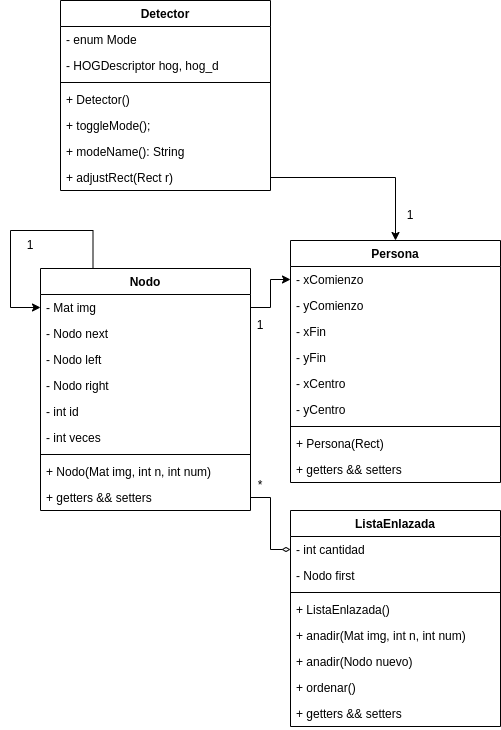

The diagram above was exported from draw.io. Its source (the exported page's mxGraphModel, read from the mxfile embedded in the PNG):
<mxGraphModel dx="1585" dy="754" grid="1" gridSize="10" guides="1" tooltips="1" connect="1" arrows="1" fold="1" page="1" pageScale="1" pageWidth="827" pageHeight="1169" math="0" shadow="0">
  <root>
    <mxCell id="0" />
    <mxCell id="1" parent="0" />
    <mxCell id="e4RA2HmrFaNk5CQqTDcv-1" value="Detector" style="swimlane;fontStyle=1;align=center;verticalAlign=top;childLayout=stackLayout;horizontal=1;startSize=26;horizontalStack=0;resizeParent=1;resizeParentMax=0;resizeLast=0;collapsible=1;marginBottom=0;" vertex="1" parent="1">
      <mxGeometry x="10" y="140" width="210" height="190" as="geometry" />
    </mxCell>
    <mxCell id="e4RA2HmrFaNk5CQqTDcv-2" value="- enum Mode" style="text;strokeColor=none;fillColor=none;align=left;verticalAlign=top;spacingLeft=4;spacingRight=4;overflow=hidden;rotatable=0;points=[[0,0.5],[1,0.5]];portConstraint=eastwest;" vertex="1" parent="e4RA2HmrFaNk5CQqTDcv-1">
      <mxGeometry y="26" width="210" height="26" as="geometry" />
    </mxCell>
    <mxCell id="e4RA2HmrFaNk5CQqTDcv-5" value="- HOGDescriptor hog, hog_d" style="text;strokeColor=none;fillColor=none;align=left;verticalAlign=top;spacingLeft=4;spacingRight=4;overflow=hidden;rotatable=0;points=[[0,0.5],[1,0.5]];portConstraint=eastwest;" vertex="1" parent="e4RA2HmrFaNk5CQqTDcv-1">
      <mxGeometry y="52" width="210" height="26" as="geometry" />
    </mxCell>
    <mxCell id="e4RA2HmrFaNk5CQqTDcv-3" value="" style="line;strokeWidth=1;fillColor=none;align=left;verticalAlign=middle;spacingTop=-1;spacingLeft=3;spacingRight=3;rotatable=0;labelPosition=right;points=[];portConstraint=eastwest;" vertex="1" parent="e4RA2HmrFaNk5CQqTDcv-1">
      <mxGeometry y="78" width="210" height="8" as="geometry" />
    </mxCell>
    <mxCell id="e4RA2HmrFaNk5CQqTDcv-4" value="+ Detector()" style="text;strokeColor=none;fillColor=none;align=left;verticalAlign=top;spacingLeft=4;spacingRight=4;overflow=hidden;rotatable=0;points=[[0,0.5],[1,0.5]];portConstraint=eastwest;" vertex="1" parent="e4RA2HmrFaNk5CQqTDcv-1">
      <mxGeometry y="86" width="210" height="26" as="geometry" />
    </mxCell>
    <mxCell id="e4RA2HmrFaNk5CQqTDcv-8" value="+ toggleMode();" style="text;strokeColor=none;fillColor=none;align=left;verticalAlign=top;spacingLeft=4;spacingRight=4;overflow=hidden;rotatable=0;points=[[0,0.5],[1,0.5]];portConstraint=eastwest;" vertex="1" parent="e4RA2HmrFaNk5CQqTDcv-1">
      <mxGeometry y="112" width="210" height="26" as="geometry" />
    </mxCell>
    <mxCell id="e4RA2HmrFaNk5CQqTDcv-7" value="+ modeName(): String" style="text;strokeColor=none;fillColor=none;align=left;verticalAlign=top;spacingLeft=4;spacingRight=4;overflow=hidden;rotatable=0;points=[[0,0.5],[1,0.5]];portConstraint=eastwest;" vertex="1" parent="e4RA2HmrFaNk5CQqTDcv-1">
      <mxGeometry y="138" width="210" height="26" as="geometry" />
    </mxCell>
    <mxCell id="e4RA2HmrFaNk5CQqTDcv-6" value="+ adjustRect(Rect r)" style="text;strokeColor=none;fillColor=none;align=left;verticalAlign=top;spacingLeft=4;spacingRight=4;overflow=hidden;rotatable=0;points=[[0,0.5],[1,0.5]];portConstraint=eastwest;" vertex="1" parent="e4RA2HmrFaNk5CQqTDcv-1">
      <mxGeometry y="164" width="210" height="26" as="geometry" />
    </mxCell>
    <mxCell id="e4RA2HmrFaNk5CQqTDcv-9" value="Persona" style="swimlane;fontStyle=1;align=center;verticalAlign=top;childLayout=stackLayout;horizontal=1;startSize=26;horizontalStack=0;resizeParent=1;resizeParentMax=0;resizeLast=0;collapsible=1;marginBottom=0;" vertex="1" parent="1">
      <mxGeometry x="240" y="380" width="210" height="242" as="geometry" />
    </mxCell>
    <mxCell id="e4RA2HmrFaNk5CQqTDcv-10" value="- xComienzo" style="text;strokeColor=none;fillColor=none;align=left;verticalAlign=top;spacingLeft=4;spacingRight=4;overflow=hidden;rotatable=0;points=[[0,0.5],[1,0.5]];portConstraint=eastwest;" vertex="1" parent="e4RA2HmrFaNk5CQqTDcv-9">
      <mxGeometry y="26" width="210" height="26" as="geometry" />
    </mxCell>
    <mxCell id="e4RA2HmrFaNk5CQqTDcv-17" value="- yComienzo" style="text;strokeColor=none;fillColor=none;align=left;verticalAlign=top;spacingLeft=4;spacingRight=4;overflow=hidden;rotatable=0;points=[[0,0.5],[1,0.5]];portConstraint=eastwest;" vertex="1" parent="e4RA2HmrFaNk5CQqTDcv-9">
      <mxGeometry y="52" width="210" height="26" as="geometry" />
    </mxCell>
    <mxCell id="e4RA2HmrFaNk5CQqTDcv-19" value="- xFin" style="text;strokeColor=none;fillColor=none;align=left;verticalAlign=top;spacingLeft=4;spacingRight=4;overflow=hidden;rotatable=0;points=[[0,0.5],[1,0.5]];portConstraint=eastwest;" vertex="1" parent="e4RA2HmrFaNk5CQqTDcv-9">
      <mxGeometry y="78" width="210" height="26" as="geometry" />
    </mxCell>
    <mxCell id="e4RA2HmrFaNk5CQqTDcv-20" value="- yFin" style="text;strokeColor=none;fillColor=none;align=left;verticalAlign=top;spacingLeft=4;spacingRight=4;overflow=hidden;rotatable=0;points=[[0,0.5],[1,0.5]];portConstraint=eastwest;" vertex="1" parent="e4RA2HmrFaNk5CQqTDcv-9">
      <mxGeometry y="104" width="210" height="26" as="geometry" />
    </mxCell>
    <mxCell id="e4RA2HmrFaNk5CQqTDcv-18" value="- xCentro" style="text;strokeColor=none;fillColor=none;align=left;verticalAlign=top;spacingLeft=4;spacingRight=4;overflow=hidden;rotatable=0;points=[[0,0.5],[1,0.5]];portConstraint=eastwest;" vertex="1" parent="e4RA2HmrFaNk5CQqTDcv-9">
      <mxGeometry y="130" width="210" height="26" as="geometry" />
    </mxCell>
    <mxCell id="e4RA2HmrFaNk5CQqTDcv-21" value="- yCentro" style="text;strokeColor=none;fillColor=none;align=left;verticalAlign=top;spacingLeft=4;spacingRight=4;overflow=hidden;rotatable=0;points=[[0,0.5],[1,0.5]];portConstraint=eastwest;" vertex="1" parent="e4RA2HmrFaNk5CQqTDcv-9">
      <mxGeometry y="156" width="210" height="26" as="geometry" />
    </mxCell>
    <mxCell id="e4RA2HmrFaNk5CQqTDcv-12" value="" style="line;strokeWidth=1;fillColor=none;align=left;verticalAlign=middle;spacingTop=-1;spacingLeft=3;spacingRight=3;rotatable=0;labelPosition=right;points=[];portConstraint=eastwest;" vertex="1" parent="e4RA2HmrFaNk5CQqTDcv-9">
      <mxGeometry y="182" width="210" height="8" as="geometry" />
    </mxCell>
    <mxCell id="e4RA2HmrFaNk5CQqTDcv-13" value="+ Persona(Rect)" style="text;strokeColor=none;fillColor=none;align=left;verticalAlign=top;spacingLeft=4;spacingRight=4;overflow=hidden;rotatable=0;points=[[0,0.5],[1,0.5]];portConstraint=eastwest;" vertex="1" parent="e4RA2HmrFaNk5CQqTDcv-9">
      <mxGeometry y="190" width="210" height="26" as="geometry" />
    </mxCell>
    <mxCell id="e4RA2HmrFaNk5CQqTDcv-14" value="+ getters &amp;&amp; setters" style="text;strokeColor=none;fillColor=none;align=left;verticalAlign=top;spacingLeft=4;spacingRight=4;overflow=hidden;rotatable=0;points=[[0,0.5],[1,0.5]];portConstraint=eastwest;" vertex="1" parent="e4RA2HmrFaNk5CQqTDcv-9">
      <mxGeometry y="216" width="210" height="26" as="geometry" />
    </mxCell>
    <mxCell id="e4RA2HmrFaNk5CQqTDcv-22" value="ListaEnlazada" style="swimlane;fontStyle=1;align=center;verticalAlign=top;childLayout=stackLayout;horizontal=1;startSize=26;horizontalStack=0;resizeParent=1;resizeParentMax=0;resizeLast=0;collapsible=1;marginBottom=0;" vertex="1" parent="1">
      <mxGeometry x="240" y="650" width="210" height="216" as="geometry" />
    </mxCell>
    <mxCell id="e4RA2HmrFaNk5CQqTDcv-23" value="- int cantidad" style="text;strokeColor=none;fillColor=none;align=left;verticalAlign=top;spacingLeft=4;spacingRight=4;overflow=hidden;rotatable=0;points=[[0,0.5],[1,0.5]];portConstraint=eastwest;" vertex="1" parent="e4RA2HmrFaNk5CQqTDcv-22">
      <mxGeometry y="26" width="210" height="26" as="geometry" />
    </mxCell>
    <mxCell id="e4RA2HmrFaNk5CQqTDcv-30" value="- Nodo first" style="text;strokeColor=none;fillColor=none;align=left;verticalAlign=top;spacingLeft=4;spacingRight=4;overflow=hidden;rotatable=0;points=[[0,0.5],[1,0.5]];portConstraint=eastwest;" vertex="1" parent="e4RA2HmrFaNk5CQqTDcv-22">
      <mxGeometry y="52" width="210" height="26" as="geometry" />
    </mxCell>
    <mxCell id="e4RA2HmrFaNk5CQqTDcv-25" value="" style="line;strokeWidth=1;fillColor=none;align=left;verticalAlign=middle;spacingTop=-1;spacingLeft=3;spacingRight=3;rotatable=0;labelPosition=right;points=[];portConstraint=eastwest;" vertex="1" parent="e4RA2HmrFaNk5CQqTDcv-22">
      <mxGeometry y="78" width="210" height="8" as="geometry" />
    </mxCell>
    <mxCell id="e4RA2HmrFaNk5CQqTDcv-26" value="+ ListaEnlazada()" style="text;strokeColor=none;fillColor=none;align=left;verticalAlign=top;spacingLeft=4;spacingRight=4;overflow=hidden;rotatable=0;points=[[0,0.5],[1,0.5]];portConstraint=eastwest;" vertex="1" parent="e4RA2HmrFaNk5CQqTDcv-22">
      <mxGeometry y="86" width="210" height="26" as="geometry" />
    </mxCell>
    <mxCell id="e4RA2HmrFaNk5CQqTDcv-44" value="+ anadir(Mat img, int n, int num)" style="text;strokeColor=none;fillColor=none;align=left;verticalAlign=top;spacingLeft=4;spacingRight=4;overflow=hidden;rotatable=0;points=[[0,0.5],[1,0.5]];portConstraint=eastwest;" vertex="1" parent="e4RA2HmrFaNk5CQqTDcv-22">
      <mxGeometry y="112" width="210" height="26" as="geometry" />
    </mxCell>
    <mxCell id="e4RA2HmrFaNk5CQqTDcv-27" value="+ anadir(Nodo nuevo)" style="text;strokeColor=none;fillColor=none;align=left;verticalAlign=top;spacingLeft=4;spacingRight=4;overflow=hidden;rotatable=0;points=[[0,0.5],[1,0.5]];portConstraint=eastwest;" vertex="1" parent="e4RA2HmrFaNk5CQqTDcv-22">
      <mxGeometry y="138" width="210" height="26" as="geometry" />
    </mxCell>
    <mxCell id="e4RA2HmrFaNk5CQqTDcv-45" value="+ ordenar()" style="text;strokeColor=none;fillColor=none;align=left;verticalAlign=top;spacingLeft=4;spacingRight=4;overflow=hidden;rotatable=0;points=[[0,0.5],[1,0.5]];portConstraint=eastwest;" vertex="1" parent="e4RA2HmrFaNk5CQqTDcv-22">
      <mxGeometry y="164" width="210" height="26" as="geometry" />
    </mxCell>
    <mxCell id="e4RA2HmrFaNk5CQqTDcv-46" value="+ getters &amp;&amp; setters" style="text;strokeColor=none;fillColor=none;align=left;verticalAlign=top;spacingLeft=4;spacingRight=4;overflow=hidden;rotatable=0;points=[[0,0.5],[1,0.5]];portConstraint=eastwest;" vertex="1" parent="e4RA2HmrFaNk5CQqTDcv-22">
      <mxGeometry y="190" width="210" height="26" as="geometry" />
    </mxCell>
    <mxCell id="e4RA2HmrFaNk5CQqTDcv-34" value="Nodo" style="swimlane;fontStyle=1;align=center;verticalAlign=top;childLayout=stackLayout;horizontal=1;startSize=26;horizontalStack=0;resizeParent=1;resizeParentMax=0;resizeLast=0;collapsible=1;marginBottom=0;" vertex="1" parent="1">
      <mxGeometry x="-10" y="408" width="210" height="242" as="geometry" />
    </mxCell>
    <mxCell id="e4RA2HmrFaNk5CQqTDcv-35" value="- Mat img" style="text;strokeColor=none;fillColor=none;align=left;verticalAlign=top;spacingLeft=4;spacingRight=4;overflow=hidden;rotatable=0;points=[[0,0.5],[1,0.5]];portConstraint=eastwest;" vertex="1" parent="e4RA2HmrFaNk5CQqTDcv-34">
      <mxGeometry y="26" width="210" height="26" as="geometry" />
    </mxCell>
    <mxCell id="e4RA2HmrFaNk5CQqTDcv-36" value="- Nodo next" style="text;strokeColor=none;fillColor=none;align=left;verticalAlign=top;spacingLeft=4;spacingRight=4;overflow=hidden;rotatable=0;points=[[0,0.5],[1,0.5]];portConstraint=eastwest;" vertex="1" parent="e4RA2HmrFaNk5CQqTDcv-34">
      <mxGeometry y="52" width="210" height="26" as="geometry" />
    </mxCell>
    <mxCell id="e4RA2HmrFaNk5CQqTDcv-37" value="- Nodo left" style="text;strokeColor=none;fillColor=none;align=left;verticalAlign=top;spacingLeft=4;spacingRight=4;overflow=hidden;rotatable=0;points=[[0,0.5],[1,0.5]];portConstraint=eastwest;" vertex="1" parent="e4RA2HmrFaNk5CQqTDcv-34">
      <mxGeometry y="78" width="210" height="26" as="geometry" />
    </mxCell>
    <mxCell id="e4RA2HmrFaNk5CQqTDcv-38" value="- Nodo right" style="text;strokeColor=none;fillColor=none;align=left;verticalAlign=top;spacingLeft=4;spacingRight=4;overflow=hidden;rotatable=0;points=[[0,0.5],[1,0.5]];portConstraint=eastwest;" vertex="1" parent="e4RA2HmrFaNk5CQqTDcv-34">
      <mxGeometry y="104" width="210" height="26" as="geometry" />
    </mxCell>
    <mxCell id="e4RA2HmrFaNk5CQqTDcv-39" value="- int id" style="text;strokeColor=none;fillColor=none;align=left;verticalAlign=top;spacingLeft=4;spacingRight=4;overflow=hidden;rotatable=0;points=[[0,0.5],[1,0.5]];portConstraint=eastwest;" vertex="1" parent="e4RA2HmrFaNk5CQqTDcv-34">
      <mxGeometry y="130" width="210" height="26" as="geometry" />
    </mxCell>
    <mxCell id="e4RA2HmrFaNk5CQqTDcv-40" value="- int veces" style="text;strokeColor=none;fillColor=none;align=left;verticalAlign=top;spacingLeft=4;spacingRight=4;overflow=hidden;rotatable=0;points=[[0,0.5],[1,0.5]];portConstraint=eastwest;" vertex="1" parent="e4RA2HmrFaNk5CQqTDcv-34">
      <mxGeometry y="156" width="210" height="26" as="geometry" />
    </mxCell>
    <mxCell id="e4RA2HmrFaNk5CQqTDcv-41" value="" style="line;strokeWidth=1;fillColor=none;align=left;verticalAlign=middle;spacingTop=-1;spacingLeft=3;spacingRight=3;rotatable=0;labelPosition=right;points=[];portConstraint=eastwest;" vertex="1" parent="e4RA2HmrFaNk5CQqTDcv-34">
      <mxGeometry y="182" width="210" height="8" as="geometry" />
    </mxCell>
    <mxCell id="e4RA2HmrFaNk5CQqTDcv-42" value="+ Nodo(Mat img, int n, int num)" style="text;strokeColor=none;fillColor=none;align=left;verticalAlign=top;spacingLeft=4;spacingRight=4;overflow=hidden;rotatable=0;points=[[0,0.5],[1,0.5]];portConstraint=eastwest;" vertex="1" parent="e4RA2HmrFaNk5CQqTDcv-34">
      <mxGeometry y="190" width="210" height="26" as="geometry" />
    </mxCell>
    <mxCell id="e4RA2HmrFaNk5CQqTDcv-43" value="+ getters &amp;&amp; setters" style="text;strokeColor=none;fillColor=none;align=left;verticalAlign=top;spacingLeft=4;spacingRight=4;overflow=hidden;rotatable=0;points=[[0,0.5],[1,0.5]];portConstraint=eastwest;" vertex="1" parent="e4RA2HmrFaNk5CQqTDcv-34">
      <mxGeometry y="216" width="210" height="26" as="geometry" />
    </mxCell>
    <mxCell id="e4RA2HmrFaNk5CQqTDcv-50" style="edgeStyle=orthogonalEdgeStyle;rounded=0;orthogonalLoop=1;jettySize=auto;html=1;exitX=0.25;exitY=0;exitDx=0;exitDy=0;entryX=0;entryY=0.5;entryDx=0;entryDy=0;" edge="1" parent="e4RA2HmrFaNk5CQqTDcv-34" source="e4RA2HmrFaNk5CQqTDcv-34" target="e4RA2HmrFaNk5CQqTDcv-35">
      <mxGeometry relative="1" as="geometry">
        <Array as="points">
          <mxPoint x="53" y="-38" />
          <mxPoint x="-30" y="-38" />
          <mxPoint x="-30" y="39" />
        </Array>
      </mxGeometry>
    </mxCell>
    <mxCell id="e4RA2HmrFaNk5CQqTDcv-47" style="edgeStyle=orthogonalEdgeStyle;rounded=0;orthogonalLoop=1;jettySize=auto;html=1;exitX=1;exitY=0.5;exitDx=0;exitDy=0;entryX=0.5;entryY=0;entryDx=0;entryDy=0;" edge="1" parent="1" source="e4RA2HmrFaNk5CQqTDcv-6" target="e4RA2HmrFaNk5CQqTDcv-9">
      <mxGeometry relative="1" as="geometry" />
    </mxCell>
    <mxCell id="e4RA2HmrFaNk5CQqTDcv-48" style="edgeStyle=orthogonalEdgeStyle;rounded=0;orthogonalLoop=1;jettySize=auto;html=1;exitX=1;exitY=0.5;exitDx=0;exitDy=0;entryX=0;entryY=0.5;entryDx=0;entryDy=0;" edge="1" parent="1" source="e4RA2HmrFaNk5CQqTDcv-35" target="e4RA2HmrFaNk5CQqTDcv-10">
      <mxGeometry relative="1" as="geometry" />
    </mxCell>
    <mxCell id="e4RA2HmrFaNk5CQqTDcv-49" style="edgeStyle=orthogonalEdgeStyle;rounded=0;orthogonalLoop=1;jettySize=auto;html=1;exitX=1;exitY=0.5;exitDx=0;exitDy=0;entryX=0;entryY=0.5;entryDx=0;entryDy=0;endArrow=diamondThin;endFill=0;" edge="1" parent="1" source="e4RA2HmrFaNk5CQqTDcv-43" target="e4RA2HmrFaNk5CQqTDcv-23">
      <mxGeometry relative="1" as="geometry" />
    </mxCell>
    <mxCell id="e4RA2HmrFaNk5CQqTDcv-51" value="1" style="text;html=1;strokeColor=none;fillColor=none;align=center;verticalAlign=middle;whiteSpace=wrap;rounded=0;" vertex="1" parent="1">
      <mxGeometry x="-50" y="370" width="60" height="30" as="geometry" />
    </mxCell>
    <mxCell id="e4RA2HmrFaNk5CQqTDcv-52" value="1" style="text;html=1;strokeColor=none;fillColor=none;align=center;verticalAlign=middle;whiteSpace=wrap;rounded=0;" vertex="1" parent="1">
      <mxGeometry x="330" y="340" width="60" height="30" as="geometry" />
    </mxCell>
    <mxCell id="e4RA2HmrFaNk5CQqTDcv-53" value="1" style="text;html=1;strokeColor=none;fillColor=none;align=center;verticalAlign=middle;whiteSpace=wrap;rounded=0;" vertex="1" parent="1">
      <mxGeometry x="180" y="450" width="60" height="30" as="geometry" />
    </mxCell>
    <mxCell id="e4RA2HmrFaNk5CQqTDcv-54" value="*" style="text;html=1;strokeColor=none;fillColor=none;align=center;verticalAlign=middle;whiteSpace=wrap;rounded=0;" vertex="1" parent="1">
      <mxGeometry x="180" y="610" width="60" height="30" as="geometry" />
    </mxCell>
  </root>
</mxGraphModel>